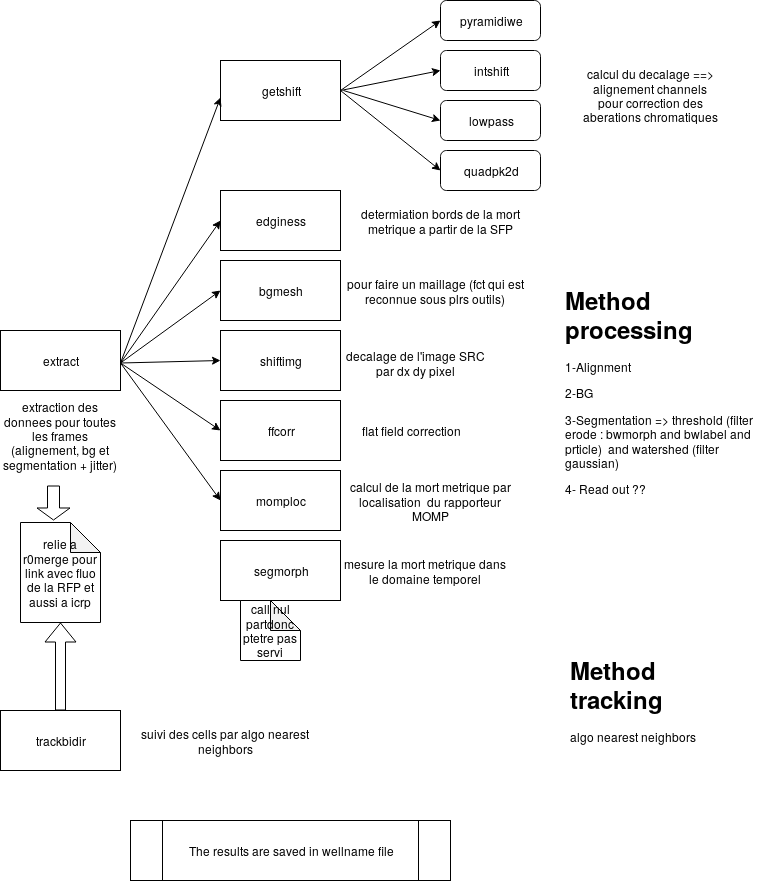

The diagram above was exported from draw.io. Its source (the exported page's mxGraphModel, read from the mxfile embedded in the PNG):
<mxGraphModel dx="915" dy="742" grid="1" gridSize="10" guides="1" tooltips="1" connect="1" arrows="1" fold="1" page="1" pageScale="1" pageWidth="850" pageHeight="1400" background="#FFFFFF" math="0" shadow="0">
  <root>
    <mxCell id="0" />
    <mxCell id="1" parent="0" />
    <mxCell id="IV-YwSEsT4MieMO47P9I-1" value="getshift" style="rounded=0;whiteSpace=wrap;html=1;" vertex="1" parent="1">
      <mxGeometry x="260" y="70" width="120" height="60" as="geometry" />
    </mxCell>
    <mxCell id="IV-YwSEsT4MieMO47P9I-2" value="bgmesh" style="rounded=0;whiteSpace=wrap;html=1;" vertex="1" parent="1">
      <mxGeometry x="260" y="270" width="120" height="60" as="geometry" />
    </mxCell>
    <mxCell id="IV-YwSEsT4MieMO47P9I-3" value="edginess" style="rounded=0;whiteSpace=wrap;html=1;" vertex="1" parent="1">
      <mxGeometry x="260" y="200" width="120" height="60" as="geometry" />
    </mxCell>
    <mxCell id="IV-YwSEsT4MieMO47P9I-4" value="shiftimg" style="rounded=0;whiteSpace=wrap;html=1;" vertex="1" parent="1">
      <mxGeometry x="260" y="340" width="120" height="60" as="geometry" />
    </mxCell>
    <mxCell id="IV-YwSEsT4MieMO47P9I-5" value="ffcorr" style="rounded=0;whiteSpace=wrap;html=1;" vertex="1" parent="1">
      <mxGeometry x="260" y="410" width="120" height="60" as="geometry" />
    </mxCell>
    <mxCell id="IV-YwSEsT4MieMO47P9I-6" value="momploc" style="rounded=0;whiteSpace=wrap;html=1;" vertex="1" parent="1">
      <mxGeometry x="260" y="480" width="120" height="60" as="geometry" />
    </mxCell>
    <mxCell id="IV-YwSEsT4MieMO47P9I-7" value="segmorph" style="rounded=0;whiteSpace=wrap;html=1;" vertex="1" parent="1">
      <mxGeometry x="260" y="550" width="120" height="60" as="geometry" />
    </mxCell>
    <mxCell id="IV-YwSEsT4MieMO47P9I-8" value="pyramidiwe" style="rounded=1;whiteSpace=wrap;html=1;" vertex="1" parent="1">
      <mxGeometry x="480" y="10" width="100" height="40" as="geometry" />
    </mxCell>
    <mxCell id="IV-YwSEsT4MieMO47P9I-9" value="intshift" style="rounded=1;whiteSpace=wrap;html=1;" vertex="1" parent="1">
      <mxGeometry x="480" y="60" width="100" height="40" as="geometry" />
    </mxCell>
    <mxCell id="IV-YwSEsT4MieMO47P9I-10" value="lowpass" style="rounded=1;whiteSpace=wrap;html=1;" vertex="1" parent="1">
      <mxGeometry x="480" y="110" width="100" height="40" as="geometry" />
    </mxCell>
    <mxCell id="IV-YwSEsT4MieMO47P9I-11" value="quadpk2d" style="rounded=1;whiteSpace=wrap;html=1;" vertex="1" parent="1">
      <mxGeometry x="480" y="160" width="100" height="40" as="geometry" />
    </mxCell>
    <mxCell id="IV-YwSEsT4MieMO47P9I-16" value="" style="endArrow=classic;html=1;exitX=1;exitY=0.5;exitDx=0;exitDy=0;entryX=0;entryY=0.5;entryDx=0;entryDy=0;" edge="1" parent="1" source="IV-YwSEsT4MieMO47P9I-1" target="IV-YwSEsT4MieMO47P9I-9">
      <mxGeometry width="50" height="50" relative="1" as="geometry">
        <mxPoint x="430" y="120" as="sourcePoint" />
        <mxPoint x="480" y="70" as="targetPoint" />
      </mxGeometry>
    </mxCell>
    <mxCell id="IV-YwSEsT4MieMO47P9I-17" value="" style="endArrow=classic;html=1;entryX=0;entryY=0.5;entryDx=0;entryDy=0;" edge="1" parent="1" target="IV-YwSEsT4MieMO47P9I-10">
      <mxGeometry width="50" height="50" relative="1" as="geometry">
        <mxPoint x="383" y="100" as="sourcePoint" />
        <mxPoint x="430" y="70" as="targetPoint" />
      </mxGeometry>
    </mxCell>
    <mxCell id="IV-YwSEsT4MieMO47P9I-19" value="" style="endArrow=classic;html=1;entryX=0;entryY=0.5;entryDx=0;entryDy=0;" edge="1" parent="1" target="IV-YwSEsT4MieMO47P9I-8">
      <mxGeometry width="50" height="50" relative="1" as="geometry">
        <mxPoint x="380" y="100" as="sourcePoint" />
        <mxPoint x="470" y="80" as="targetPoint" />
      </mxGeometry>
    </mxCell>
    <mxCell id="IV-YwSEsT4MieMO47P9I-20" value="" style="endArrow=classic;html=1;entryX=0;entryY=0.5;entryDx=0;entryDy=0;exitX=1;exitY=0.5;exitDx=0;exitDy=0;" edge="1" parent="1" source="IV-YwSEsT4MieMO47P9I-1" target="IV-YwSEsT4MieMO47P9I-11">
      <mxGeometry width="50" height="50" relative="1" as="geometry">
        <mxPoint x="380" y="125" as="sourcePoint" />
        <mxPoint x="430" y="75" as="targetPoint" />
      </mxGeometry>
    </mxCell>
    <mxCell id="IV-YwSEsT4MieMO47P9I-21" value="extract" style="rounded=0;whiteSpace=wrap;html=1;" vertex="1" parent="1">
      <mxGeometry x="40" y="340" width="120" height="60" as="geometry" />
    </mxCell>
    <mxCell id="IV-YwSEsT4MieMO47P9I-22" value="extraction des donnees pour toutes les frames (alignement, bg et segmentation + jitter)" style="text;html=1;strokeColor=none;fillColor=none;align=center;verticalAlign=middle;whiteSpace=wrap;rounded=0;" vertex="1" parent="1">
      <mxGeometry x="40" y="400" width="120" height="90" as="geometry" />
    </mxCell>
    <mxCell id="IV-YwSEsT4MieMO47P9I-24" value="pour faire un maillage (fct qui est reconnue sous plrs outils)" style="text;html=1;strokeColor=none;fillColor=none;align=center;verticalAlign=middle;whiteSpace=wrap;rounded=0;" vertex="1" parent="1">
      <mxGeometry x="380" y="280" width="190" height="40" as="geometry" />
    </mxCell>
    <mxCell id="IV-YwSEsT4MieMO47P9I-25" value="decalage de l'image SRC par dx dy pixel" style="text;html=1;strokeColor=none;fillColor=none;align=center;verticalAlign=middle;whiteSpace=wrap;rounded=0;" vertex="1" parent="1">
      <mxGeometry x="380" y="355" width="150" height="35" as="geometry" />
    </mxCell>
    <mxCell id="IV-YwSEsT4MieMO47P9I-26" value="calcul du decalage ==&amp;gt; alignement channels pour correction des aberations chromatiques" style="text;html=1;strokeColor=none;fillColor=none;align=center;verticalAlign=middle;whiteSpace=wrap;rounded=0;" vertex="1" parent="1">
      <mxGeometry x="620" y="50" width="140" height="110" as="geometry" />
    </mxCell>
    <mxCell id="IV-YwSEsT4MieMO47P9I-27" value="" style="endArrow=classic;html=1;" edge="1" parent="1">
      <mxGeometry width="50" height="50" relative="1" as="geometry">
        <mxPoint x="160" y="372.5" as="sourcePoint" />
        <mxPoint x="260" y="107" as="targetPoint" />
      </mxGeometry>
    </mxCell>
    <mxCell id="IV-YwSEsT4MieMO47P9I-28" value="" style="endArrow=classic;html=1;entryX=0;entryY=0.5;entryDx=0;entryDy=0;" edge="1" parent="1" target="IV-YwSEsT4MieMO47P9I-3">
      <mxGeometry width="50" height="50" relative="1" as="geometry">
        <mxPoint x="160" y="372.5" as="sourcePoint" />
        <mxPoint x="210" y="322.5" as="targetPoint" />
      </mxGeometry>
    </mxCell>
    <mxCell id="IV-YwSEsT4MieMO47P9I-29" value="" style="endArrow=classic;html=1;entryX=0;entryY=0.5;entryDx=0;entryDy=0;" edge="1" parent="1" target="IV-YwSEsT4MieMO47P9I-2">
      <mxGeometry width="50" height="50" relative="1" as="geometry">
        <mxPoint x="160" y="372.5" as="sourcePoint" />
        <mxPoint x="210" y="322.5" as="targetPoint" />
      </mxGeometry>
    </mxCell>
    <mxCell id="IV-YwSEsT4MieMO47P9I-30" value="" style="endArrow=classic;html=1;entryX=0;entryY=0.5;entryDx=0;entryDy=0;" edge="1" parent="1" target="IV-YwSEsT4MieMO47P9I-4">
      <mxGeometry width="50" height="50" relative="1" as="geometry">
        <mxPoint x="160" y="372.5" as="sourcePoint" />
        <mxPoint x="210" y="322.5" as="targetPoint" />
      </mxGeometry>
    </mxCell>
    <mxCell id="IV-YwSEsT4MieMO47P9I-31" value="" style="endArrow=classic;html=1;entryX=0;entryY=0.5;entryDx=0;entryDy=0;" edge="1" parent="1" target="IV-YwSEsT4MieMO47P9I-5">
      <mxGeometry width="50" height="50" relative="1" as="geometry">
        <mxPoint x="160" y="372.5" as="sourcePoint" />
        <mxPoint x="210" y="322.5" as="targetPoint" />
      </mxGeometry>
    </mxCell>
    <mxCell id="IV-YwSEsT4MieMO47P9I-32" value="" style="endArrow=classic;html=1;entryX=0;entryY=0.5;entryDx=0;entryDy=0;" edge="1" parent="1" target="IV-YwSEsT4MieMO47P9I-6">
      <mxGeometry width="50" height="50" relative="1" as="geometry">
        <mxPoint x="160" y="372.5" as="sourcePoint" />
        <mxPoint x="210" y="322.5" as="targetPoint" />
      </mxGeometry>
    </mxCell>
    <mxCell id="IV-YwSEsT4MieMO47P9I-34" value="&lt;h1&gt;Method processing&lt;br&gt;&lt;/h1&gt;&lt;p&gt;1-Alignment&lt;/p&gt;&lt;p&gt;2-BG &lt;br&gt;&lt;/p&gt;&lt;p&gt;3-Segmentation =&amp;gt; threshold (filter erode : bwmorph and bwlabel and prticle)&amp;nbsp; and watershed (filter gaussian) &lt;br&gt;&lt;/p&gt;&lt;p&gt;4- Read out ?? &lt;br&gt;&lt;/p&gt;" style="text;html=1;strokeColor=none;fillColor=none;spacing=5;spacingTop=-20;whiteSpace=wrap;overflow=hidden;rounded=0;" vertex="1" parent="1">
      <mxGeometry x="600" y="290" width="200" height="240" as="geometry" />
    </mxCell>
    <mxCell id="IV-YwSEsT4MieMO47P9I-35" value="flat field correction " style="text;html=1;strokeColor=none;fillColor=none;align=center;verticalAlign=middle;whiteSpace=wrap;rounded=0;" vertex="1" parent="1">
      <mxGeometry x="380" y="425" width="140" height="30" as="geometry" />
    </mxCell>
    <mxCell id="IV-YwSEsT4MieMO47P9I-36" value="calcul de la mort metrique par localisation&amp;nbsp; du rapporteur MOMP" style="text;html=1;strokeColor=none;fillColor=none;align=center;verticalAlign=middle;whiteSpace=wrap;rounded=0;" vertex="1" parent="1">
      <mxGeometry x="380" y="488" width="180" height="44" as="geometry" />
    </mxCell>
    <mxCell id="IV-YwSEsT4MieMO47P9I-37" value="mesure la mort metrique dans le domaine temporel" style="text;html=1;strokeColor=none;fillColor=none;align=center;verticalAlign=middle;whiteSpace=wrap;rounded=0;" vertex="1" parent="1">
      <mxGeometry x="380" y="565" width="170" height="30" as="geometry" />
    </mxCell>
    <mxCell id="IV-YwSEsT4MieMO47P9I-38" value="determiation bords de la mort metrique a partir de la SFP" style="text;html=1;strokeColor=none;fillColor=none;align=center;verticalAlign=middle;whiteSpace=wrap;rounded=0;" vertex="1" parent="1">
      <mxGeometry x="380" y="215" width="200" height="30" as="geometry" />
    </mxCell>
    <mxCell id="IV-YwSEsT4MieMO47P9I-39" value="call nul partdonc ptetre pas servi " style="shape=note;whiteSpace=wrap;html=1;backgroundOutline=1;darkOpacity=0.05;" vertex="1" parent="1">
      <mxGeometry x="280" y="610" width="60" height="60" as="geometry" />
    </mxCell>
    <mxCell id="IV-YwSEsT4MieMO47P9I-40" value="trackbidir " style="rounded=0;whiteSpace=wrap;html=1;" vertex="1" parent="1">
      <mxGeometry x="40" y="720" width="120" height="60" as="geometry" />
    </mxCell>
    <mxCell id="IV-YwSEsT4MieMO47P9I-41" value="relie a r0merge pour link avec fluo de la RFP et aussi a icrp " style="shape=note;whiteSpace=wrap;html=1;backgroundOutline=1;darkOpacity=0.05;" vertex="1" parent="1">
      <mxGeometry x="60" y="532" width="80" height="100" as="geometry" />
    </mxCell>
    <mxCell id="IV-YwSEsT4MieMO47P9I-42" value="suivi des cells par algo nearest neighbors" style="text;html=1;strokeColor=none;fillColor=none;align=center;verticalAlign=middle;whiteSpace=wrap;rounded=0;" vertex="1" parent="1">
      <mxGeometry x="160" y="730" width="210" height="40" as="geometry" />
    </mxCell>
    <mxCell id="IV-YwSEsT4MieMO47P9I-43" value="" style="shape=flexArrow;endArrow=classic;html=1;entryX=0.5;entryY=1;entryDx=0;entryDy=0;entryPerimeter=0;exitX=0.5;exitY=0;exitDx=0;exitDy=0;" edge="1" parent="1" source="IV-YwSEsT4MieMO47P9I-40" target="IV-YwSEsT4MieMO47P9I-41">
      <mxGeometry width="50" height="50" relative="1" as="geometry">
        <mxPoint x="75" y="710" as="sourcePoint" />
        <mxPoint x="125" y="660" as="targetPoint" />
      </mxGeometry>
    </mxCell>
    <mxCell id="IV-YwSEsT4MieMO47P9I-44" value="" style="shape=flexArrow;endArrow=classic;html=1;exitX=0.442;exitY=1.056;exitDx=0;exitDy=0;exitPerimeter=0;width=12;endSize=3.67;" edge="1" parent="1" source="IV-YwSEsT4MieMO47P9I-22">
      <mxGeometry width="50" height="50" relative="1" as="geometry">
        <mxPoint x="70" y="520" as="sourcePoint" />
        <mxPoint x="93" y="530" as="targetPoint" />
      </mxGeometry>
    </mxCell>
    <mxCell id="IV-YwSEsT4MieMO47P9I-45" value="&lt;h1&gt;Method tracking&lt;br&gt;&lt;/h1&gt;&lt;p&gt;algo nearest neighbors &lt;br&gt;&lt;/p&gt;" style="text;html=1;strokeColor=none;fillColor=none;spacing=5;spacingTop=-20;whiteSpace=wrap;overflow=hidden;rounded=0;" vertex="1" parent="1">
      <mxGeometry x="605" y="660" width="190" height="120" as="geometry" />
    </mxCell>
    <mxCell id="IV-YwSEsT4MieMO47P9I-46" value="The results are saved in wellname file " style="shape=process;whiteSpace=wrap;html=1;backgroundOutline=1;" vertex="1" parent="1">
      <mxGeometry x="170" y="830" width="320" height="60" as="geometry" />
    </mxCell>
  </root>
</mxGraphModel>